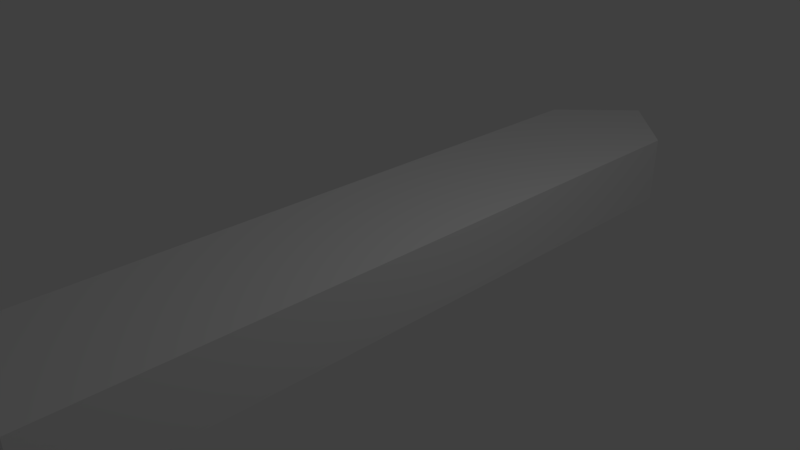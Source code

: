 # Source: LCDExtraLong.blend  (saved by Blender 2.79.0; exported with 4.5.12 LTS)
import bpy
from mathutils import Matrix  # noqa: F401  (used for matrix-valued properties, if any)

bpy.ops.wm.read_factory_settings(use_empty=True)
scene = bpy.context.scene
scene.name = 'Scene'

# ---- collections
col_collection_1 = bpy.data.collections.new('Collection 1'); scene.collection.children.link(col_collection_1)

# ---- materials (node trees are filled in below, after node groups)
mat_material = bpy.data.materials.new('Material')
mat_material.alpha_threshold = 0.0
mat_material.use_transparent_shadow = False
mat_material.roughness = 0.5
mat_material.line_color = (0.0, 0.0, 0.0, 1.0)

# ---- material node trees

# ---- world
world_world = bpy.data.worlds.new('World'); scene.world = world_world
world_world.color = (0.05088, 0.05088, 0.05088)
world_world.use_sun_shadow = False
world_world.sun_shadow_jitter_overblur = 0.0
world_world.cycles.sampling_method = 'MANUAL'

# ---- cameras
cam_camera = bpy.data.cameras.new('Camera')
cam_camera.clip_end = 100.0
cam_camera.lens = 35.0
cam_camera.sensor_width = 32.0
cam_camera.sensor_height = 18.0
cam_camera.ortho_scale = 7.314
cam_camera.dof.focus_distance = 0.0
cam_camera.dof.aperture_fstop = 128.0

# ---- lights
light_lamp = bpy.data.lights.new('Lamp', 'POINT')
light_lamp.transmission_factor = 0.0
light_lamp.cutoff_distance = 30.0
light_lamp.energy = 100.0
light_lamp.shadow_buffer_clip_start = 1.001
light_lamp.shadow_soft_size = 0.1
light_lamp.shadow_maximum_resolution = 0.006
light_lamp.use_absolute_resolution = True

# ---- meshes
me_cube_005 = bpy.data.meshes.new('Cube.005')
me_cube_005.from_pydata([(1.0, 2.992, -1.0), (1.0, -7.081, -1.0), (-1.0, -7.081, -1.0), (-1.0, 2.992, -1.0), (1.0, 2.992, 1.0), (1.0, -7.081, 1.0), (-1.0, -7.081, 1.0), (-1.0, 2.992, 1.0), (-5.364e-07, -8.105, 1.0), (0.0, -8.105, -1.0), (2.384e-07, 3.994, 1.0), (1.788e-07, 3.994, -1.0)], [], [(0, 1, 9, 2, 3, 11), (4, 10, 7, 6, 8, 5), (0, 4, 5, 1), (2, 9, 8, 6), (2, 6, 7, 3), (1, 5, 8, 9), (0, 11, 10, 4), (3, 7, 10, 11)])
me_cube_005.materials.append(mat_material)
me_cube_005.use_remesh_preserve_volume = False
me_cube_005.use_remesh_preserve_attributes = False
me_cube_005.use_mirror_vertex_groups = False
me_cube_005.update()

# ---- objects
ob_cube_003 = bpy.data.objects.new('Cube.003', me_cube_005)
ob_lamp = bpy.data.objects.new('Lamp', light_lamp)
ob_camera = bpy.data.objects.new('Camera', cam_camera)

# ---- transforms, parenting, visibility, modifiers, constraints
ob_cube_003.location = (-0.006777, 2.089, 0.0)
ob_cube_003.scale = (1.0, 1.0, 0.4965)
ob_cube_003.lock_rotations_4d = False
ob_cube_003.empty_display_type = 'ARROWS'
ob_cube_003.lineart.crease_threshold = 0.0
ob_lamp.location = (4.076, 1.005, 5.904)
ob_lamp.rotation_euler = (0.6503, 0.05522, 1.866)
ob_lamp.lock_rotations_4d = False
ob_lamp.empty_display_type = 'ARROWS'
ob_lamp.color = (0.0, 0.0, 0.0, 0.0)
ob_lamp.lineart.crease_threshold = 0.0
ob_camera.location = (7.481, -6.508, 5.344)
ob_camera.rotation_euler = (1.109, 0.0, 0.8149)
ob_camera.lock_rotations_4d = False
ob_camera.empty_display_type = 'ARROWS'
ob_camera.color = (0.0, 0.0, 0.0, 0.0)
ob_camera.display_type = 'WIRE'
ob_camera.lineart.crease_threshold = 0.0

# ---- collection membership
col_collection_1.objects.link(ob_cube_003)
col_collection_1.objects.link(ob_lamp)
col_collection_1.objects.link(ob_camera)

# ---- scene / render settings (as saved in the file)
scene.camera = ob_camera
scene.frame_start = 1; scene.frame_end = 250; scene.frame_set(1)
scene.render.engine = 'BLENDER_EEVEE_NEXT'
scene.render.resolution_percentage = 50
scene.render.dither_intensity = 0.0
scene.cycles.use_denoising = False
scene.cycles.samples = 128
scene.cycles.sampling_pattern = 'TABULATED_SOBOL'
scene.cycles.use_adaptive_sampling = False
scene.cycles.use_light_tree = False
scene.cycles.blur_glossy = 0.0
scene.cycles.sample_clamp_indirect = 0.0
scene.view_settings.view_transform = 'Standard'
bpy.context.view_layer.update()
